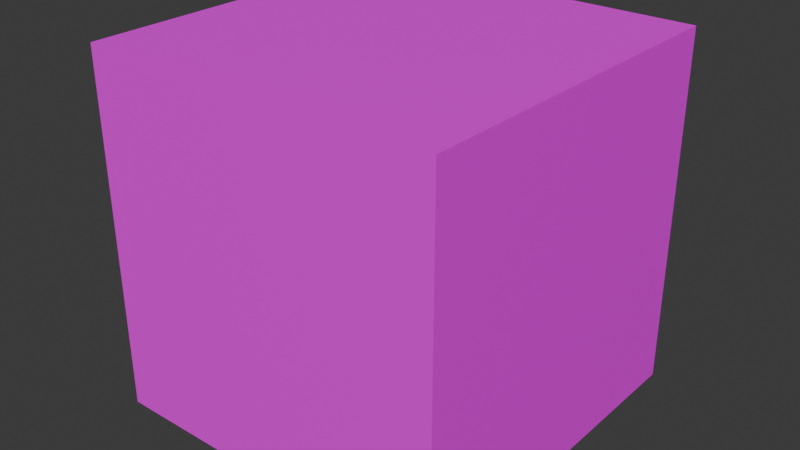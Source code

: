 # Source: fireball.blend  (saved by Blender 4.3.34; exported with 4.5.12 LTS)
import bpy
from mathutils import Matrix  # noqa: F401  (used for matrix-valued properties, if any)

bpy.ops.wm.read_factory_settings(use_empty=True)
scene = bpy.context.scene
scene.name = 'Scene'

# ---- collections
col_collection = bpy.data.collections.new('Collection'); scene.collection.children.link(col_collection)

# ---- images (referenced by path relative to the original .blend; pixels are not part of the script)
import os
ASSET_DIR = os.environ.get("B2B_ASSET_DIR", "")  # directory of the original .blend (textures are referenced by path, not embedded)
HERE = os.path.dirname(os.path.abspath(__file__))  # packed textures are extracted next to this script under _unpacked/

def load_image(name, relpath, width, height, colorspace="sRGB"):
    """Load a texture the original file referenced (path relative to the .blend, or extracted next to this script)."""
    p = next((c for c in (os.path.join(HERE, relpath), os.path.join(ASSET_DIR, relpath)) if relpath and os.path.exists(c)), "")
    if p:
        img = bpy.data.images.load(p, check_existing=True)
        img.name = name
    else:  # same state as the original file: an image datablock whose file is absent (Cycles renders it pink)
        img = bpy.data.images.new(name, width, height)
        img.source = "FILE"
        img.filepath = "//" + (relpath or name)
    img.colorspace_settings.name = colorspace
    return img
img_default_lava_png = load_image('default_lava.png', 'default_lava.png', 1024, 1024, 'sRGB')

# ---- materials (node trees are filled in below, after node groups)
mat_magma = bpy.data.materials.new('magma')

# ---- material node trees
mat_magma.use_nodes = True; mat_magma.node_tree.nodes.clear()
_N = mat_magma.node_tree.nodes; _L = mat_magma.node_tree.links
n0 = _N.new('ShaderNodeBsdfPrincipled'); n0.name = 'Principled BSDF'; n0.location = (10, 300)
n1 = _N.new('ShaderNodeOutputMaterial'); n1.name = 'Material Output'; n1.location = (300, 300)
n2 = _N.new('ShaderNodeTexImage'); n2.name = 'Image Texture'; n2.location = (-285, 299)
n2.image = img_default_lava_png
n2.interpolation = 'Closest'
_L.new(n0.outputs[0], n1.inputs[0])
_L.new(n2.outputs[0], n0.inputs[0])
n1.is_active_output = True

# ---- world
world_world = bpy.data.worlds.new('World'); scene.world = world_world
world_world.use_nodes = True; world_world.node_tree.nodes.clear()
_N = world_world.node_tree.nodes; _L = world_world.node_tree.links
n0 = _N.new('ShaderNodeOutputWorld'); n0.name = 'World Output'; n0.location = (300, 300)
n1 = _N.new('ShaderNodeBackground'); n1.name = 'Background'; n1.location = (10, 300)
n1.inputs[0].default_value = (0.05088, 0.05088, 0.05088, 1.0)
_L.new(n1.outputs[0], n0.inputs[0])
n0.is_active_output = True
world_world.color = (0.05088, 0.05088, 0.05088)
world_world.sun_shadow_jitter_overblur = 0.0

# ---- meshes
me_cube_001 = bpy.data.meshes.new('Cube.001')
me_cube_001.from_pydata([(-0.5, -0.5, -0.5), (-0.5, -0.5, 0.5), (-0.5, 0.5, -0.5), (-0.5, 0.5, 0.5), (0.5, -0.5, -0.5), (0.5, -0.5, 0.5), (0.5, 0.5, -0.5), (0.5, 0.5, 0.5)], [], [(0, 1, 3, 2), (2, 3, 7, 6), (6, 7, 5, 4), (4, 5, 1, 0), (2, 6, 4, 0), (7, 3, 1, 5)])
_uv = me_cube_001.uv_layers.new(name='UVMap')
_uv.uv.foreach_set('vector', [0.3121, -0.2516, 0.6879, -0.2516, 0.6879, 0.1242, 0.3121, 0.1242, 0.3121, 0.1242, 0.6879, 0.1242, 0.6879, 0.5, 0.3121, 0.5, 0.3121, 0.5, 0.6879, 0.5, 0.6879, 0.8758, 0.3121, 0.8758, 0.3121, 0.8758, 0.6879, 0.8758, 0.6879, 1.252, 0.3121, 1.252, -0.06372, 0.5, 0.3121, 0.5, 0.3121, 0.8758, -0.06372, 0.8758, 0.6879, 0.5, 1.064, 0.5, 1.064, 0.8758, 0.6879, 0.8758])
me_cube_001.materials.append(mat_magma)
me_cube_001.update()

# ---- objects
ob_cube = bpy.data.objects.new('Cube', me_cube_001)

# ---- transforms, parenting, visibility, modifiers, constraints
ob_cube.location = (0.0, 0.0, 0.0)
ob_cube.scale = (0.5, 0.5, 0.5)

# ---- collection membership
col_collection.objects.link(ob_cube)

# ---- scene / render settings (as saved in the file)
scene.frame_start = 1; scene.frame_end = 250; scene.frame_set(1)
scene.render.engine = 'BLENDER_EEVEE_NEXT'
bpy.context.view_layer.update()

# ---- added for rendering (the .blend has no active camera and no usable light): camera, sun
cam_auto = bpy.data.cameras.new('AutoCamera')
cam_auto.lens = 50.0
cam_auto.sensor_width = 36.0
cam_auto.clip_end = 1000.0
ob_auto_camera = bpy.data.objects.new('AutoCamera', cam_auto)
scene.collection.objects.link(ob_auto_camera)
ob_auto_camera.location = (0.801268, -0.961522, 0.641014)
ob_auto_camera.rotation_euler = (1.09748, -7.21219e-08, 0.694738)
scene.camera = ob_auto_camera
light_auto_sun = bpy.data.lights.new('AutoSun', 'SUN')
light_auto_sun.energy = 3.0
light_auto_sun.angle = 0.0523599
ob_auto_sun = bpy.data.objects.new('AutoSun', light_auto_sun)
scene.collection.objects.link(ob_auto_sun)
ob_auto_sun.rotation_euler = (0.872665, 0.174533, 0.523599)
bpy.context.view_layer.update()
